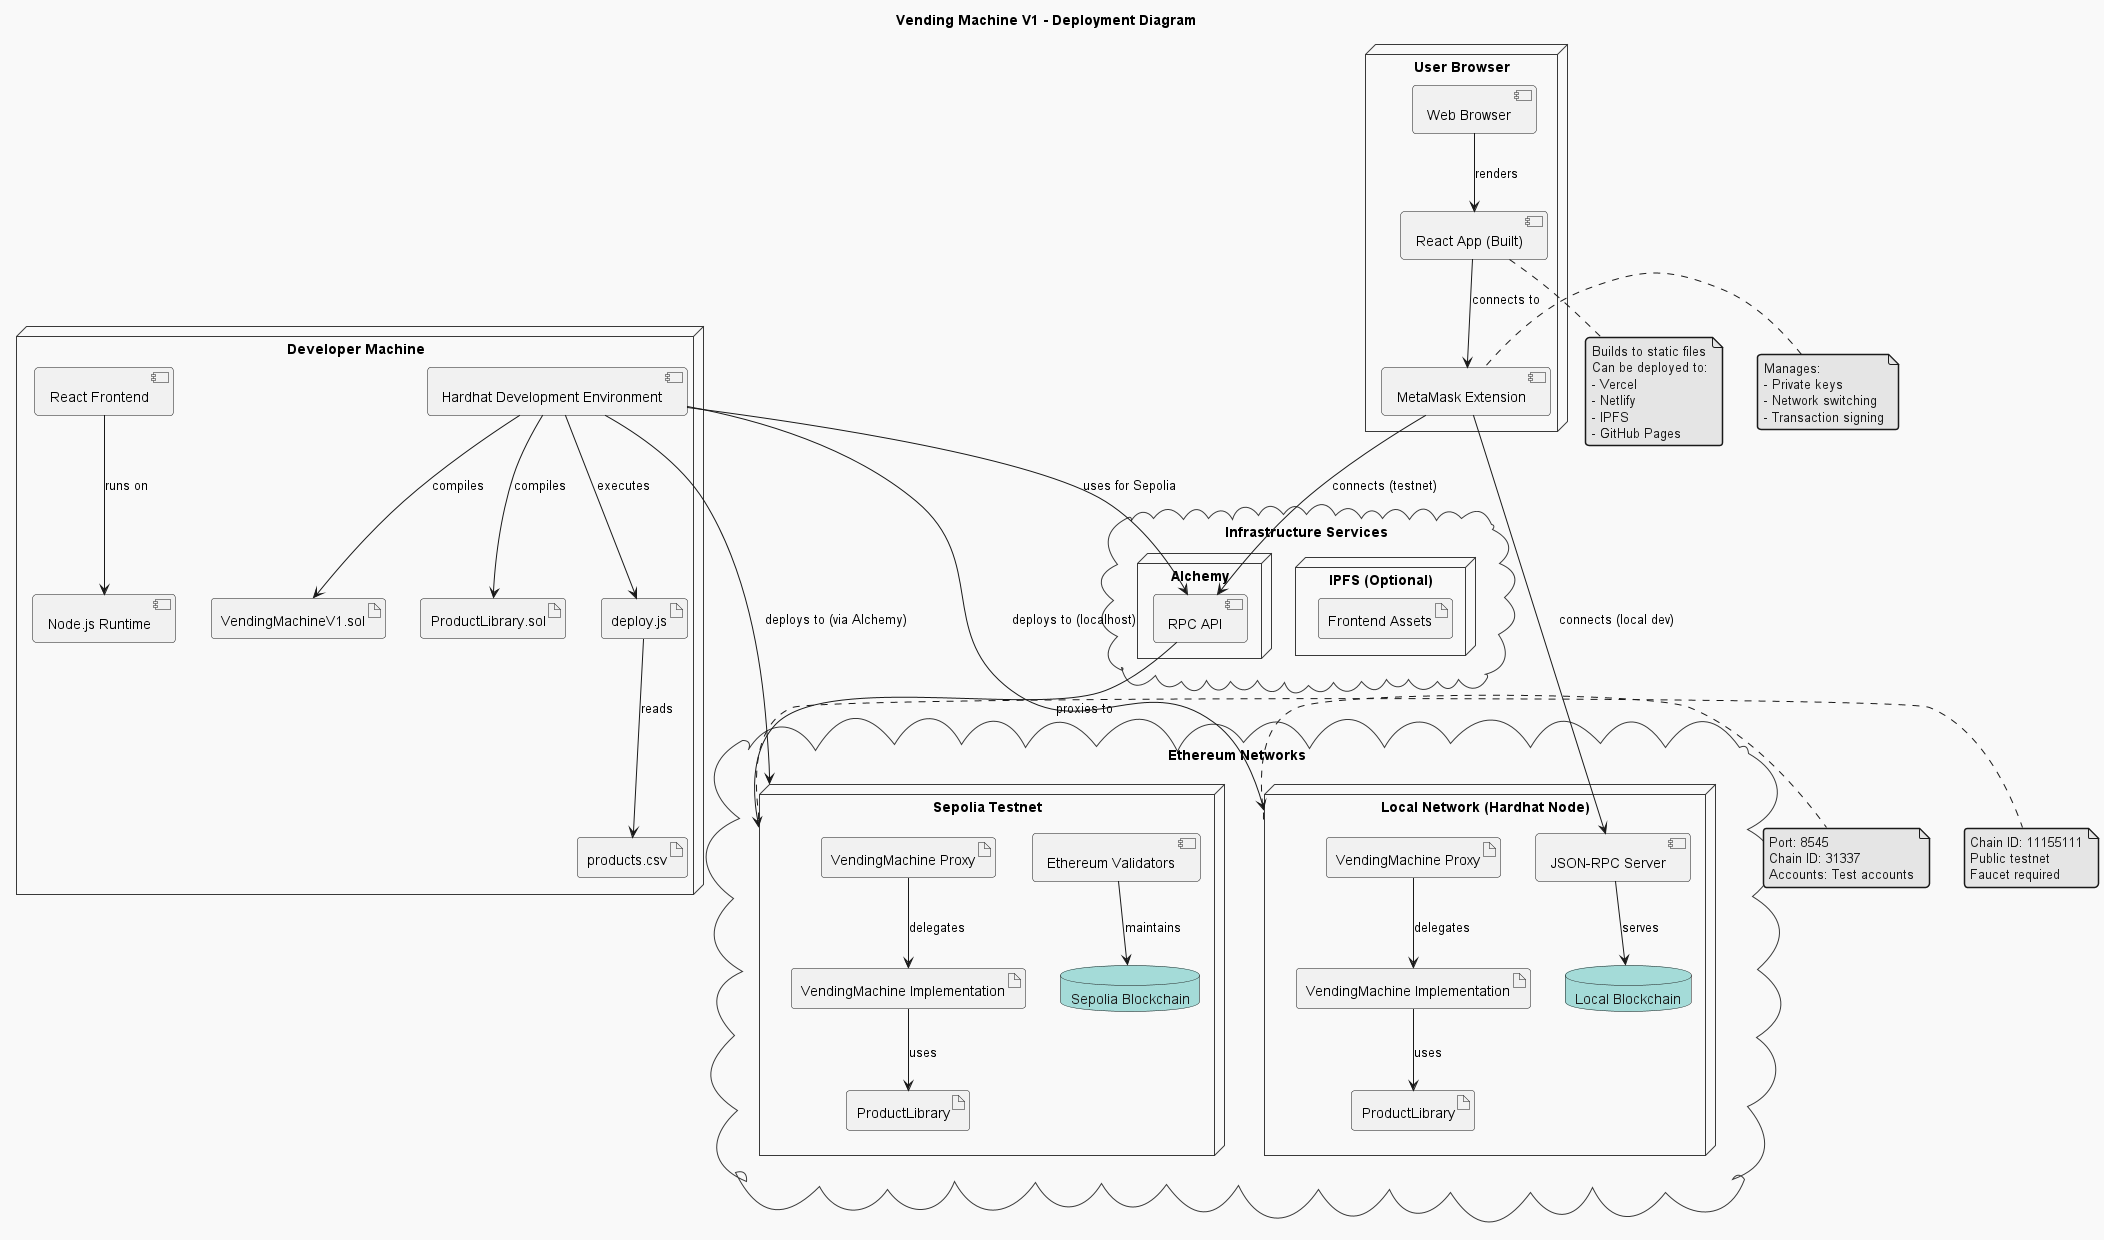

The diagram above was rendered by PlantUML. Its source (embedded in the PNG):
@startuml VendingMachine Deployment Diagram
!theme mars
title Vending Machine V1 - Deployment Diagram

node "Developer Machine" {
  component [Hardhat Development Environment] as HardhatDev
  component [React Frontend] as Frontend
  component [Node.js Runtime] as NodeJS
  
  artifact "VendingMachineV1.sol" as Contract
  artifact "ProductLibrary.sol" as Library
  artifact "deploy.js" as DeployScript
  artifact "products.csv" as ProductData
  
  HardhatDev --> Contract : compiles
  HardhatDev --> Library : compiles
  HardhatDev --> DeployScript : executes
  DeployScript --> ProductData : reads
  
  Frontend --> NodeJS : runs on
}

cloud "Ethereum Networks" {
  node "Local Network (Hardhat Node)" as LocalNetwork {
    component [JSON-RPC Server] as RPCLocal
    database "Local Blockchain" as LocalChain
    
    artifact "VendingMachine Proxy" as LocalProxy
    artifact "VendingMachine Implementation" as LocalImpl
    artifact "ProductLibrary" as LocalLibrary
    
    RPCLocal --> LocalChain : serves
    LocalProxy --> LocalImpl : delegates
    LocalImpl --> LocalLibrary : uses
  }
  
  node "Sepolia Testnet" as Sepolia {
    component [Ethereum Validators] as Validators
    database "Sepolia Blockchain" as SepoliaChain
    
    artifact "VendingMachine Proxy" as SepoliaProxy
    artifact "VendingMachine Implementation" as SepoliaImpl
    artifact "ProductLibrary" as SepoliaLibrary
    
    Validators --> SepoliaChain : maintains
    SepoliaProxy --> SepoliaImpl : delegates
    SepoliaImpl --> SepoliaLibrary : uses
  }
}

node "User Browser" {
  component [MetaMask Extension] as MetaMask
  component [Web Browser] as Browser
  component [React App (Built)] as ReactApp
  
  Browser --> ReactApp : renders
  ReactApp --> MetaMask : connects to
}

cloud "Infrastructure Services" {
  node "Alchemy" as Alchemy {
    component [RPC API] as AlchemyRPC
  }
  
  node "IPFS (Optional)" as IPFS {
    artifact "Frontend Assets" as StaticFiles
  }
}

' Deployment connections
HardhatDev --> LocalNetwork : deploys to (localhost)
HardhatDev --> Sepolia : deploys to (via Alchemy)
HardhatDev --> AlchemyRPC : uses for Sepolia

' Runtime connections
MetaMask --> RPCLocal : connects (local dev)
MetaMask --> AlchemyRPC : connects (testnet)
AlchemyRPC --> Sepolia : proxies to

' Configuration
note right of LocalNetwork : Port: 8545\nChain ID: 31337\nAccounts: Test accounts

note right of Sepolia : Chain ID: 11155111\nPublic testnet\nFaucet required

note left of MetaMask : Manages:\n- Private keys\n- Network switching\n- Transaction signing

note bottom of ReactApp : Builds to static files\nCan be deployed to:\n- Vercel\n- Netlify\n- IPFS\n- GitHub Pages

@enduml